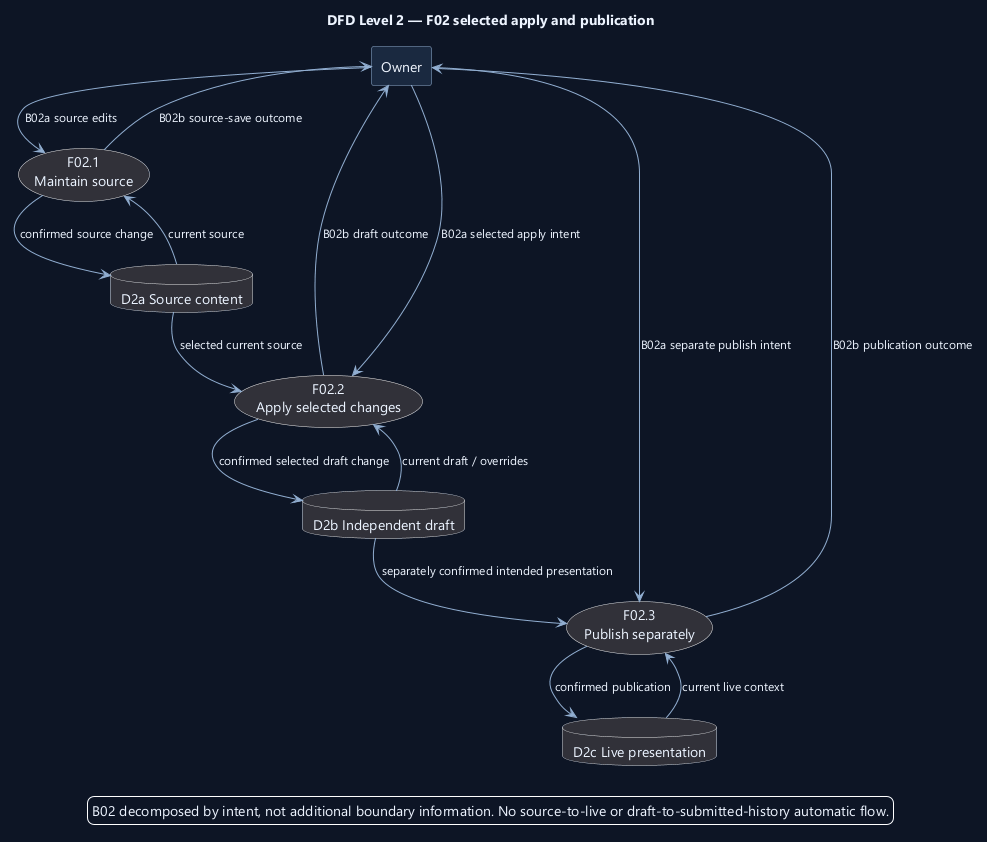

The diagram above was rendered by PlantUML. Its source (embedded in the PNG):
@startuml
' OWNER-MVP-2026-11-04 review: MVP core / cross-cutting. Core presentation/application/files or shared authority/recovery invariant remains applicable.
skinparam backgroundColor #0D1525
skinparam defaultFontColor #EDF4FF
skinparam defaultFontName Segoe UI
skinparam defaultFontSize 14
skinparam shadowing false
skinparam ArrowColor #91AED1
skinparam ArrowFontSize 12
skinparam rectangleBackgroundColor #1A2940
skinparam rectangleBorderColor #91AED1
skinparam packageBackgroundColor #1A2940
skinparam packageBorderColor #91AED1
skinparam componentBackgroundColor #1A2940
skinparam noteBackgroundColor #4A302B
skinparam noteBorderColor #F1AD8A
skinparam nodesep 35
skinparam ranksep 45
title DFD Level 2 — F02 selected apply and publication
top to bottom direction
rectangle "Owner" as owner
usecase "F02.1\nMaintain source" as source
usecase "F02.2\nApply selected changes" as apply
usecase "F02.3\nPublish separately" as publish
database "D2a Source content" as src
database "D2b Independent draft" as draft
database "D2c Live presentation" as live
owner --> source : B02a source edits
owner --> apply : B02a selected apply intent
owner --> publish : B02a separate publish intent
source --> owner : B02b source-save outcome
apply --> owner : B02b draft outcome
publish --> owner : B02b publication outcome
source --> src : confirmed source change
src --> source : current source
src --> apply : selected current source
draft --> apply : current draft / overrides
apply --> draft : confirmed selected draft change
draft --> publish : separately confirmed intended presentation
live --> publish : current live context
publish --> live : confirmed publication

legend bottom
B02 decomposed by intent, not additional boundary information. No source-to-live or draft-to-submitted-history automatic flow.
endlegend
@enduml